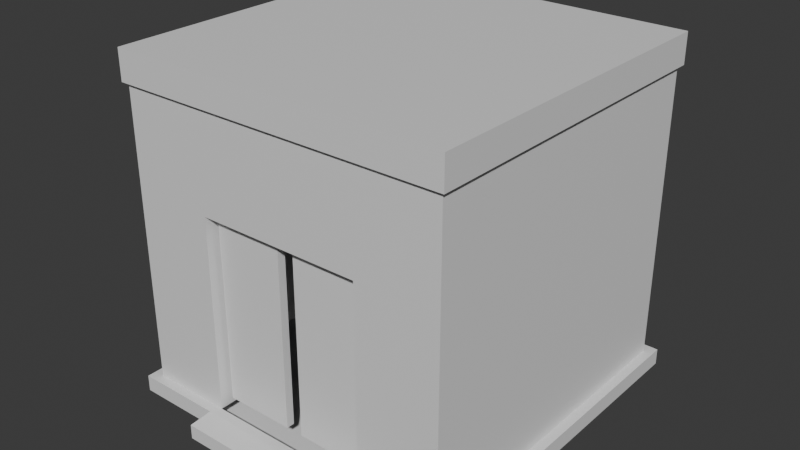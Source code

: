 # Source: Lift.blend  (saved by Blender 4.2.66; exported with 4.5.12 LTS)
import bpy
from mathutils import Matrix  # noqa: F401  (used for matrix-valued properties, if any)

bpy.ops.wm.read_factory_settings(use_empty=True)
scene = bpy.context.scene
scene.name = 'Scene'

# ---- collections
col_collection = bpy.data.collections.new('Collection'); scene.collection.children.link(col_collection)

# ---- materials (node trees are filled in below, after node groups)
mat_material = bpy.data.materials.new('Material')
mat_material.alpha_threshold = 0.0
mat_material.roughness = 0.5
mat_material.line_color = (0.0, 0.0, 0.0, 1.0)

# ---- material node trees
mat_material.use_nodes = True; mat_material.node_tree.nodes.clear()
_N = mat_material.node_tree.nodes; _L = mat_material.node_tree.links
n0 = _N.new('ShaderNodeOutputMaterial'); n0.name = 'Material Output'; n0.location = (300, 300)
n1 = _N.new('ShaderNodeBsdfPrincipled'); n1.name = 'Principled BSDF'; n1.location = (10, 300)
n1.inputs[3].default_value = 1.45
_L.new(n1.outputs[0], n0.inputs[0])
n0.is_active_output = True

# ---- world
world_world = bpy.data.worlds.new('World'); scene.world = world_world
world_world.use_nodes = True; world_world.node_tree.nodes.clear()
_N = world_world.node_tree.nodes; _L = world_world.node_tree.links
n0 = _N.new('ShaderNodeOutputWorld'); n0.name = 'World Output'; n0.location = (300, 300)
n1 = _N.new('ShaderNodeBackground'); n1.name = 'Background'; n1.location = (10, 300)
n1.inputs[0].default_value = (0.05088, 0.05088, 0.05088, 1.0)
_L.new(n1.outputs[0], n0.inputs[0])
n0.is_active_output = True
world_world.color = (0.05088, 0.05088, 0.05088)
world_world.sun_shadow_jitter_overblur = 0.0

# ---- meshes
me_cube_002 = bpy.data.meshes.new('Cube.002')
me_cube_002.from_pydata([(1.0, 1.0, 0.2199), (-1.0, -1.0, 0.2199), (1.0, -1.0, 0.2199), (-1.0, 1.0, 0.2199), (0.0, 1.0, 0.2199), (0.0, -1.0, 0.2199), (0.5, -1.0, 0.2199), (0.5, 1.0, 0.2199), (-0.5, 1.0, 0.2199), (-0.5, -1.0, 0.2199), (1.0, 1.0, -0.9612), (1.0, -1.0, -0.9612), (-1.0, 1.0, -0.9612), (0.0, 1.0, -0.9612), (0.0, -1.0, -0.9612), (-1.0, -1.0, -0.9612), (0.5, 1.0, -0.9612), (0.5, -1.0, -0.9612), (-0.5, -1.0, -0.9612), (-0.5, 1.0, -0.9612), (-1.0, -1.0, 0.8209), (1.0, 1.0, 0.8209), (1.0, -1.0, 0.8209), (-1.0, 1.0, 0.8209), (0.0, 1.0, 0.8209), (0.0, -1.0, 0.8209), (0.5, -1.0, 0.8209), (0.5, 1.0, 0.8209), (-0.5, 1.0, 0.8209), (-0.5, -1.0, 0.8209), (0.8586, 0.8586, 0.2199), (-0.8586, -0.8586, 0.2199), (0.8586, -0.8586, 0.2199), (-0.8586, 0.8586, 0.2199), (0.0, 0.8, 0.2199), (0.5, -0.8, 0.2199), (0.5, 0.8, 0.2199), (-0.5, 0.8, 0.2199), (-0.5, -0.8, 0.2199), (0.8586, 0.8586, -0.9612), (0.8586, -0.8586, -0.9612), (-0.8586, 0.8586, -0.9612), (0.0, 0.8, -0.9612), (-0.8586, -0.8586, -0.9612), (0.5, 0.8, -0.9612), (0.5, -0.8, -0.9612), (-0.5, -0.8, -0.9612), (-0.5, 0.8, -0.9612), (-0.8586, -0.8586, 0.8209), (0.8586, 0.8586, 0.8209), (0.8586, -0.8586, 0.8209), (-0.8586, 0.8586, 0.8209), (0.0, 0.8, 0.8209), (0.0, -0.8, 0.8209), (0.5, -0.8, 0.8209), (0.5, 0.8, 0.8209), (-0.5, 0.8, 0.8209), (-0.5, -0.8, 0.8209), (-0.5296, -1.059, -1.001), (-0.5296, 1.059, -1.001), (0.5296, 1.059, -1.001), (0.5296, -1.059, -1.001), (-0.5296, -1.198, -0.9715), (0.5296, -1.198, -0.9715), (0.0, 1.059, -1.001), (0.0, -1.198, -0.9715), (-1.059, -1.059, -1.001), (0.0, -1.198, -1.001), (-1.059, 1.059, -1.001), (0.5296, -1.198, -1.001), (1.059, -1.059, -1.001), (-0.5296, -1.198, -1.001), (1.059, 1.059, -1.001), (1.0, 1.0, -0.9612), (1.0, -1.0, -0.9612), (-1.0, 1.0, -0.9612), (0.0, 1.0, -0.9612), (0.0, -1.0, -0.9612), (-1.0, -1.0, -0.9612), (0.5, 1.0, -0.9612), (0.5, -1.0, -0.9612), (-0.5, -1.0, -0.9612), (-0.5, 1.0, -0.9612), (-1.0, -1.0, 0.8209), (1.0, 1.0, 0.8209), (1.0, -1.0, 0.8209), (-1.0, 1.0, 0.8209), (0.0, 1.0, 0.8209), (0.0, -1.0, 0.8209), (0.5, -1.0, 0.8209), (0.5, 1.0, 0.8209), (-0.5, 1.0, 0.8209), (-0.5, -1.0, 0.8209), (1.024, 1.024, 1.002), (1.024, -1.024, 1.002), (-1.024, 1.024, 1.002), (-1.024, -1.024, 1.002), (0.0, -1.024, 1.002), (0.0, 1.024, 1.002), (0.5118, 1.024, 1.002), (0.5118, -1.024, 1.002), (-0.5118, -1.024, 1.002), (-0.5118, 1.024, 1.002), (-1.024, -1.024, 0.8188), (1.024, 1.024, 0.8188), (1.024, -1.024, 0.8188), (-1.024, 1.024, 0.8188), (0.0, 1.024, 0.8188), (0.0, -1.024, 0.8188), (0.5118, -1.024, 0.8188), (0.5118, 1.024, 0.8188), (-0.5118, 1.024, 0.8188), (-0.5118, -1.024, 0.8188), (1.059, 1.059, -0.9601), (1.059, -1.059, -0.9601), (-1.059, 1.059, -0.9601), (0.0, 1.059, -0.9601), (0.0, -1.059, -0.9601), (-1.059, -1.059, -0.9601), (0.5296, 1.059, -0.9601), (0.5296, -1.059, -0.9601), (-0.5296, -1.059, -0.9601), (-0.5296, 1.059, -0.9601), (-0.04937, -0.9388, 0.2077), (-0.4721, -0.9388, 0.2077), (-0.04937, -0.9388, -0.9076), (-0.4721, -0.9388, -0.9076), (0.5483, -0.8622, -0.5493), (0.5483, -0.8622, -0.09047), (0.5483, -0.782, -0.5493), (0.5483, -0.782, -0.09047), (0.798, -0.8622, -0.5493), (0.798, -0.8622, -0.09047), (0.798, -0.782, -0.5493), (0.798, -0.782, -0.09047), (0.5312, -0.7765, -0.5808), (0.5312, -0.8677, -0.5808), (0.5312, -0.8677, -0.05901), (0.5312, -0.7765, -0.05901), (0.8151, -0.7765, -0.5808), (0.8151, -0.7765, -0.05901), (0.8151, -0.8677, -0.5808), (0.8151, -0.8677, -0.05901), (0.5312, -0.7681, -0.5808), (0.5483, -0.7736, -0.5493), (0.5483, -0.7736, -0.09047), (0.798, -0.7736, -0.5493), (0.798, -0.7736, -0.09047), (0.8151, -0.7681, -0.5808), (0.8151, -0.7681, -0.05901), (0.5312, -0.7681, -0.05901), (0.7434, -0.773, -0.2047), (0.7434, -0.8068, -0.2047), (0.75, -0.773, -0.2053), (0.75, -0.8068, -0.2053), (0.7563, -0.773, -0.2073), (0.7563, -0.8068, -0.2073), (0.7622, -0.773, -0.2104), (0.7622, -0.8068, -0.2104), (0.7673, -0.773, -0.2146), (0.7673, -0.8068, -0.2146), (0.7715, -0.773, -0.2197), (0.7715, -0.8068, -0.2197), (0.7746, -0.773, -0.2255), (0.7746, -0.8068, -0.2255), (0.7765, -0.773, -0.2319), (0.7765, -0.8068, -0.2319), (0.7772, -0.773, -0.2385), (0.7772, -0.8068, -0.2385), (0.7765, -0.773, -0.2451), (0.7765, -0.8068, -0.2451), (0.7746, -0.773, -0.2514), (0.7746, -0.8068, -0.2514), (0.7715, -0.773, -0.2572), (0.7715, -0.8068, -0.2572), (0.7673, -0.773, -0.2623), (0.7673, -0.8068, -0.2623), (0.7622, -0.773, -0.2665), (0.7622, -0.8068, -0.2665), (0.7563, -0.773, -0.2697), (0.7563, -0.8068, -0.2697), (0.75, -0.773, -0.2716), (0.75, -0.8068, -0.2716), (0.7434, -0.773, -0.2722), (0.7434, -0.8068, -0.2722), (0.7368, -0.773, -0.2716), (0.7368, -0.8068, -0.2716), (0.7305, -0.773, -0.2697), (0.7305, -0.8068, -0.2697), (0.7246, -0.773, -0.2665), (0.7246, -0.8068, -0.2665), (0.7195, -0.773, -0.2623), (0.7195, -0.8068, -0.2623), (0.7153, -0.773, -0.2572), (0.7153, -0.8068, -0.2572), (0.7122, -0.773, -0.2514), (0.7122, -0.8068, -0.2514), (0.7103, -0.773, -0.2451), (0.7103, -0.8068, -0.2451), (0.7096, -0.773, -0.2385), (0.7096, -0.8068, -0.2385), (0.7103, -0.773, -0.2319), (0.7103, -0.8068, -0.2319), (0.7122, -0.773, -0.2255), (0.7122, -0.8068, -0.2255), (0.7153, -0.773, -0.2197), (0.7153, -0.8068, -0.2197), (0.7195, -0.773, -0.2146), (0.7195, -0.8068, -0.2146), (0.7246, -0.773, -0.2104), (0.7246, -0.8068, -0.2104), (0.7305, -0.773, -0.2073), (0.7305, -0.8068, -0.2073), (0.7368, -0.773, -0.2053), (0.7368, -0.8068, -0.2053), (0.7434, -0.773, -0.305), (0.7434, -0.8068, -0.305), (0.75, -0.773, -0.3056), (0.75, -0.8068, -0.3056), (0.7563, -0.773, -0.3076), (0.7563, -0.8068, -0.3076), (0.7622, -0.773, -0.3107), (0.7622, -0.8068, -0.3107), (0.7673, -0.773, -0.3149), (0.7673, -0.8068, -0.3149), (0.7715, -0.773, -0.32), (0.7715, -0.8068, -0.32), (0.7746, -0.773, -0.3258), (0.7746, -0.8068, -0.3258), (0.7765, -0.773, -0.3322), (0.7765, -0.8068, -0.3322), (0.7772, -0.773, -0.3388), (0.7772, -0.8068, -0.3388), (0.7765, -0.773, -0.3453), (0.7765, -0.8068, -0.3453), (0.7746, -0.773, -0.3517), (0.7746, -0.8068, -0.3517), (0.7715, -0.773, -0.3575), (0.7715, -0.8068, -0.3575), (0.7673, -0.773, -0.3626), (0.7673, -0.8068, -0.3626), (0.7622, -0.773, -0.3668), (0.7622, -0.8068, -0.3668), (0.7563, -0.773, -0.37), (0.7563, -0.8068, -0.37), (0.75, -0.773, -0.3719), (0.75, -0.8068, -0.3719), (0.7434, -0.773, -0.3725), (0.7434, -0.8068, -0.3725), (0.7368, -0.773, -0.3719), (0.7368, -0.8068, -0.3719), (0.7305, -0.773, -0.37), (0.7305, -0.8068, -0.37), (0.7246, -0.773, -0.3668), (0.7246, -0.8068, -0.3668), (0.7195, -0.773, -0.3626), (0.7195, -0.8068, -0.3626), (0.7153, -0.773, -0.3575), (0.7153, -0.8068, -0.3575), (0.7122, -0.773, -0.3517), (0.7122, -0.8068, -0.3517), (0.7103, -0.773, -0.3453), (0.7103, -0.8068, -0.3453), (0.7096, -0.773, -0.3388), (0.7096, -0.8068, -0.3388), (0.7103, -0.773, -0.3322), (0.7103, -0.8068, -0.3322), (0.7122, -0.773, -0.3258), (0.7122, -0.8068, -0.3258), (0.7153, -0.773, -0.32), (0.7153, -0.8068, -0.32), (0.7195, -0.773, -0.3149), (0.7195, -0.8068, -0.3149), (0.7246, -0.773, -0.3107), (0.7246, -0.8068, -0.3107), (0.7305, -0.773, -0.3076), (0.7305, -0.8068, -0.3076), (0.7368, -0.773, -0.3056), (0.7368, -0.8068, -0.3056), (0.7434, -0.773, -0.4024), (0.7434, -0.8068, -0.4024), (0.75, -0.773, -0.4031), (0.75, -0.8068, -0.4031), (0.7563, -0.773, -0.405), (0.7563, -0.8068, -0.405), (0.7622, -0.773, -0.4081), (0.7622, -0.8068, -0.4081), (0.7673, -0.773, -0.4123), (0.7673, -0.8068, -0.4123), (0.7715, -0.773, -0.4174), (0.7715, -0.8068, -0.4174), (0.7746, -0.773, -0.4233), (0.7746, -0.8068, -0.4233), (0.7765, -0.773, -0.4296), (0.7765, -0.8068, -0.4296), (0.7772, -0.773, -0.4362), (0.7772, -0.8068, -0.4362), (0.7765, -0.773, -0.4428), (0.7765, -0.8068, -0.4428), (0.7746, -0.773, -0.4491), (0.7746, -0.8068, -0.4491), (0.7715, -0.773, -0.4549), (0.7715, -0.8068, -0.4549), (0.7673, -0.773, -0.46), (0.7673, -0.8068, -0.46), (0.7622, -0.773, -0.4642), (0.7622, -0.8068, -0.4642), (0.7563, -0.773, -0.4674), (0.7563, -0.8068, -0.4674), (0.75, -0.773, -0.4693), (0.75, -0.8068, -0.4693), (0.7434, -0.773, -0.4699), (0.7434, -0.8068, -0.4699), (0.7368, -0.773, -0.4693), (0.7368, -0.8068, -0.4693), (0.7305, -0.773, -0.4674), (0.7305, -0.8068, -0.4674), (0.7246, -0.773, -0.4642), (0.7246, -0.8068, -0.4642), (0.7195, -0.773, -0.46), (0.7195, -0.8068, -0.46), (0.7153, -0.773, -0.4549), (0.7153, -0.8068, -0.4549), (0.7122, -0.773, -0.4491), (0.7122, -0.8068, -0.4491), (0.7103, -0.773, -0.4428), (0.7103, -0.8068, -0.4428), (0.7096, -0.773, -0.4362), (0.7096, -0.8068, -0.4362), (0.7103, -0.773, -0.4296), (0.7103, -0.8068, -0.4296), (0.7122, -0.773, -0.4233), (0.7122, -0.8068, -0.4233), (0.7153, -0.773, -0.4174), (0.7153, -0.8068, -0.4174), (0.7195, -0.773, -0.4123), (0.7195, -0.8068, -0.4123), (0.7246, -0.773, -0.4081), (0.7246, -0.8068, -0.4081), (0.7305, -0.773, -0.405), (0.7305, -0.8068, -0.405), (0.7368, -0.773, -0.4031), (0.7368, -0.8068, -0.4031), (0.5655, -0.7943, -0.2631), (0.5655, -0.7943, -0.2173), (0.5655, -0.7697, -0.2631), (0.5655, -0.7697, -0.2173), (0.6963, -0.7943, -0.2631), (0.6963, -0.7943, -0.2173), (0.6963, -0.7697, -0.2631), (0.6963, -0.7697, -0.2173), (0.5655, -0.7943, -0.3627), (0.5655, -0.7943, -0.3169), (0.5655, -0.7697, -0.3627), (0.5655, -0.7697, -0.3169), (0.6963, -0.7943, -0.3627), (0.6963, -0.7943, -0.3169), (0.6963, -0.7697, -0.3627), (0.6963, -0.7697, -0.3169), (0.5655, -0.7943, -0.4614), (0.5655, -0.7943, -0.4157), (0.5655, -0.7697, -0.4614), (0.5655, -0.7697, -0.4157), (0.6963, -0.7943, -0.4614), (0.6963, -0.7943, -0.4157), (0.6963, -0.7697, -0.4614), (0.6963, -0.7697, -0.4157), (0.5661, -0.7943, -0.1812), (0.5661, -0.7943, -0.111), (0.5661, -0.7697, -0.1812), (0.5661, -0.7697, -0.111), (0.7731, -0.7943, -0.1812), (0.7731, -0.7943, -0.111), (0.7731, -0.7697, -0.1812), (0.7731, -0.7697, -0.111), (0.05359, -0.9388, 0.2077), (0.4721, -0.9388, 0.2077), (0.05359, -0.9388, -0.9076), (0.4721, -0.9388, -0.9076), (-0.04937, -0.8902, 0.2077), (-0.4721, -0.8902, 0.2077), (-0.04937, -0.8902, -0.9076), (-0.4721, -0.8902, -0.9076), (0.05359, -0.8902, 0.2077), (0.4721, -0.8902, 0.2077), (0.05359, -0.8902, -0.9076), (0.4721, -0.8902, -0.9076), (0.0, -1.198, -1.059), (0.0, -1.059, -1.059), (0.5296, -1.198, -1.059), (0.5296, -1.059, -1.059), (-0.5296, -1.059, -1.059), (-0.5296, -1.198, -1.059), (0.0, 1.059, -1.059), (0.5296, 1.059, -1.059), (1.059, -1.059, -1.059), (1.059, 1.059, -1.059), (-0.5296, 1.059, -1.059), (-1.059, 1.059, -1.059), (-1.059, -1.059, -1.059), (0.0, -0.8, 0.2199)], [(14, 18), (17, 14)], [(19, 8, 4, 13), (16, 7, 0, 10), (10, 0, 2, 11), (15, 1, 3, 12), (18, 9, 1, 15), (13, 4, 7, 16), (11, 2, 6, 17), (12, 3, 8, 19), (5, 25, 29, 9), (3, 23, 28, 8), (4, 24, 27, 7), (2, 22, 26, 6), (6, 26, 25, 5), (8, 28, 24, 4), (7, 27, 21, 0), (0, 21, 22, 2), (1, 20, 23, 3), (9, 29, 20, 1), (47, 42, 34, 37), (44, 39, 30, 36), (39, 40, 32, 30), (43, 41, 33, 31), (46, 43, 31, 38), (42, 44, 36, 34), (40, 45, 35, 32), (41, 47, 37, 33), (33, 37, 56, 51), (34, 36, 55, 52), (32, 35, 54, 50), (37, 34, 52, 56), (36, 30, 49, 55), (30, 32, 50, 49), (31, 33, 51, 48), (38, 31, 48, 57), (38, 400, 5, 9), (17, 6, 35, 45), (9, 18, 46, 38), (12, 19, 47, 41), (11, 17, 45, 40), (13, 16, 44, 42), (18, 15, 43, 46), (15, 12, 41, 43), (10, 11, 40, 39), (16, 10, 39, 44), (19, 13, 42, 47), (29, 25, 53, 57), (28, 23, 51, 56), (27, 24, 52, 55), (26, 22, 50, 54), (25, 26, 54, 53), (24, 28, 56, 52), (21, 27, 55, 49), (22, 21, 49, 50), (23, 20, 48, 51), (20, 29, 57, 48), (68, 59, 397, 398), (71, 58, 391, 392), (72, 70, 395, 396), (117, 121, 62, 65), (59, 64, 393, 397), (89, 85, 105, 109), (84, 90, 110, 104), (61, 120, 63, 69), (83, 92, 112, 103), (90, 87, 107, 110), (87, 91, 111, 107), (86, 83, 103, 106), (91, 86, 106, 111), (69, 63, 65, 67), (67, 65, 62, 71), (88, 89, 109, 108), (85, 84, 104, 105), (92, 88, 108, 112), (73, 74, 114, 113), (80, 77, 117, 120), (74, 80, 120, 114), (78, 75, 115, 118), (82, 76, 116, 122), (77, 81, 121, 117), (81, 78, 118, 121), (79, 73, 113, 119), (75, 82, 122, 115), (76, 79, 119, 116), (102, 95, 96, 101), (112, 101, 96, 103), (103, 96, 95, 106), (104, 93, 94, 105), (110, 99, 93, 104), (111, 102, 98, 107), (109, 100, 97, 108), (99, 98, 97, 100), (93, 99, 100, 94), (105, 94, 100, 109), (107, 98, 99, 110), (106, 95, 102, 111), (108, 97, 101, 112), (98, 102, 101, 97), (68, 115, 122, 59), (121, 58, 71, 62), (70, 114, 120, 61), (64, 116, 119, 60), (58, 121, 118, 66), (66, 118, 115, 68), (72, 113, 114, 70), (60, 119, 113, 72), (59, 122, 116, 64), (120, 117, 65, 63), (66, 68, 398, 399), (60, 72, 396, 394), (125, 123, 124, 126), (132, 131, 141, 142), (129, 130, 134, 133), (128, 132, 142, 137), (131, 132, 128, 127), (129, 133, 146, 144), (135, 138, 150, 143), (136, 137, 138, 135), (139, 140, 142, 141), (135, 139, 141, 136), (140, 138, 137, 142), (133, 134, 147, 146), (138, 140, 149, 150), (127, 128, 137, 136), (131, 127, 136, 141), (144, 146, 148, 143), (146, 147, 149, 148), (147, 145, 150, 149), (145, 144, 143, 150), (140, 139, 148, 149), (139, 135, 143, 148), (134, 130, 145, 147), (130, 129, 144, 145), (151, 152, 154, 153), (153, 154, 156, 155), (155, 156, 158, 157), (157, 158, 160, 159), (159, 160, 162, 161), (161, 162, 164, 163), (163, 164, 166, 165), (165, 166, 168, 167), (167, 168, 170, 169), (169, 170, 172, 171), (171, 172, 174, 173), (173, 174, 176, 175), (175, 176, 178, 177), (177, 178, 180, 179), (179, 180, 182, 181), (181, 182, 184, 183), (183, 184, 186, 185), (185, 186, 188, 187), (187, 188, 190, 189), (189, 190, 192, 191), (191, 192, 194, 193), (193, 194, 196, 195), (195, 196, 198, 197), (197, 198, 200, 199), (199, 200, 202, 201), (201, 202, 204, 203), (203, 204, 206, 205), (205, 206, 208, 207), (207, 208, 210, 209), (209, 210, 212, 211), (154, 152, 214, 212, 210, 208, 206, 204, 202, 200, 198, 196, 194, 192, 190, 188, 186, 184, 182, 180, 178, 176, 174, 172, 170, 168, 166, 164, 162, 160, 158, 156), (211, 212, 214, 213), (213, 214, 152, 151), (151, 153, 155, 157, 159, 161, 163, 165, 167, 169, 171, 173, 175, 177, 179, 181, 183, 185, 187, 189, 191, 193, 195, 197, 199, 201, 203, 205, 207, 209, 211, 213), (215, 216, 218, 217), (217, 218, 220, 219), (219, 220, 222, 221), (221, 222, 224, 223), (223, 224, 226, 225), (225, 226, 228, 227), (227, 228, 230, 229), (229, 230, 232, 231), (231, 232, 234, 233), (233, 234, 236, 235), (235, 236, 238, 237), (237, 238, 240, 239), (239, 240, 242, 241), (241, 242, 244, 243), (243, 244, 246, 245), (245, 246, 248, 247), (247, 248, 250, 249), (249, 250, 252, 251), (251, 252, 254, 253), (253, 254, 256, 255), (255, 256, 258, 257), (257, 258, 260, 259), (259, 260, 262, 261), (261, 262, 264, 263), (263, 264, 266, 265), (265, 266, 268, 267), (267, 268, 270, 269), (269, 270, 272, 271), (271, 272, 274, 273), (273, 274, 276, 275), (218, 216, 278, 276, 274, 272, 270, 268, 266, 264, 262, 260, 258, 256, 254, 252, 250, 248, 246, 244, 242, 240, 238, 236, 234, 232, 230, 228, 226, 224, 222, 220), (275, 276, 278, 277), (277, 278, 216, 215), (215, 217, 219, 221, 223, 225, 227, 229, 231, 233, 235, 237, 239, 241, 243, 245, 247, 249, 251, 253, 255, 257, 259, 261, 263, 265, 267, 269, 271, 273, 275, 277), (279, 280, 282, 281), (281, 282, 284, 283), (283, 284, 286, 285), (285, 286, 288, 287), (287, 288, 290, 289), (289, 290, 292, 291), (291, 292, 294, 293), (293, 294, 296, 295), (295, 296, 298, 297), (297, 298, 300, 299), (299, 300, 302, 301), (301, 302, 304, 303), (303, 304, 306, 305), (305, 306, 308, 307), (307, 308, 310, 309), (309, 310, 312, 311), (311, 312, 314, 313), (313, 314, 316, 315), (315, 316, 318, 317), (317, 318, 320, 319), (319, 320, 322, 321), (321, 322, 324, 323), (323, 324, 326, 325), (325, 326, 328, 327), (327, 328, 330, 329), (329, 330, 332, 331), (331, 332, 334, 333), (333, 334, 336, 335), (335, 336, 338, 337), (337, 338, 340, 339), (282, 280, 342, 340, 338, 336, 334, 332, 330, 328, 326, 324, 322, 320, 318, 316, 314, 312, 310, 308, 306, 304, 302, 300, 298, 296, 294, 292, 290, 288, 286, 284), (339, 340, 342, 341), (341, 342, 280, 279), (279, 281, 283, 285, 287, 289, 291, 293, 295, 297, 299, 301, 303, 305, 307, 309, 311, 313, 315, 317, 319, 321, 323, 325, 327, 329, 331, 333, 335, 337, 339, 341), (343, 344, 346, 345), (345, 346, 350, 349), (349, 350, 348, 347), (347, 348, 344, 343), (345, 349, 347, 343), (350, 346, 344, 348), (351, 352, 354, 353), (353, 354, 358, 357), (357, 358, 356, 355), (355, 356, 352, 351), (353, 357, 355, 351), (358, 354, 352, 356), (359, 360, 362, 361), (361, 362, 366, 365), (365, 366, 364, 363), (363, 364, 360, 359), (361, 365, 363, 359), (366, 362, 360, 364), (367, 368, 370, 369), (369, 370, 374, 373), (373, 374, 372, 371), (371, 372, 368, 367), (369, 373, 371, 367), (374, 370, 368, 372), (378, 376, 375, 377), (381, 382, 380, 379), (386, 385, 383, 384), (126, 382, 381, 125), (378, 386, 384, 376), (125, 381, 379, 123), (376, 384, 383, 375), (377, 385, 386, 378), (124, 380, 382, 126), (375, 383, 385, 377), (123, 379, 380, 124), (398, 399, 391, 397), (393, 388, 390, 394), (397, 391, 388, 393), (394, 390, 395, 396), (388, 390, 389, 387), (391, 388, 387, 392), (58, 66, 399, 391), (61, 69, 389, 390), (70, 61, 390, 395), (64, 60, 394, 393), (69, 67, 387, 389), (67, 71, 392, 387), (35, 400, 53, 54), (53, 400, 38, 57), (5, 400, 35, 6)])
_uv = me_cube_002.uv_layers.new(name='UVMap')
_uv.uv.foreach_set('vector', [0.8705, 0.7327, 0.2936, 0.7327, 0.2936, 0.4885, 0.8705, 0.4885, 0.8705, 0.2442, 0.2936, 0.2442, 0.2936, 1.628e-08, 0.8705, 4.93e-08, 0.0, 0.0, 0.577, 6.213e-08, 0.577, 0.977, 4.27e-08, 0.977, 0.0, 0.0, 0.577, 2.522e-08, 0.577, 0.977, 7.376e-08, 0.977, 3.203e-08, 0.7327, 0.577, 0.7327, 0.577, 0.977, 4.27e-08, 0.977, 0.8705, 0.4885, 0.2936, 0.4885, 0.2936, 0.2442, 0.8705, 0.2442, 0.0, 0.0, 0.577, -2.522e-08, 0.577, 0.2442, 1.068e-08, 0.2442, 0.8705, 0.977, 0.2936, 0.977, 0.2936, 0.7327, 0.8705, 0.7327, 0.577, 0.4885, 0.8705, 0.4885, 0.8705, 0.7327, 0.577, 0.7327, 0.2936, 0.977, 7.182e-08, 0.977, 6.114e-08, 0.7327, 0.2936, 0.7327, 0.2936, 0.4885, 5.047e-08, 0.4885, 3.979e-08, 0.2442, 0.2936, 0.2442, 0.577, -2.522e-08, 0.8705, -3.805e-08, 0.8705, 0.2442, 0.577, 0.2442, 0.577, 0.2442, 0.8705, 0.2442, 0.8705, 0.4885, 0.577, 0.4885, 0.2936, 0.7327, 6.114e-08, 0.7327, 5.047e-08, 0.4885, 0.2936, 0.4885, 0.2936, 0.2442, 3.979e-08, 0.2442, 2.912e-08, 2.912e-08, 0.2936, 1.628e-08, 0.577, 6.213e-08, 0.8705, 2.018e-08, 0.8705, 0.977, 0.577, 0.977, 0.577, 2.522e-08, 0.8705, -2.018e-08, 0.8705, 0.977, 0.577, 0.977, 0.577, 0.7327, 0.8705, 0.7327, 0.8705, 0.977, 0.577, 0.977, 0.7263, 0.7263, 0.7263, 0.6677, 0.4858, 0.6677, 0.4858, 0.7263, 0.7263, 0.3646, 0.6677, 0.3646, 0.6677, 0.6051, 0.7263, 0.6051, 0.4838, 0.2434, 0.2434, 0.2434, 0.2434, 0.4838, 0.4838, 0.4838, 0.2414, 0.001001, 0.001001, 0.001001, 0.001001, 0.2414, 0.2414, 0.2414, 0.4838, 0.7869, 0.4838, 0.7283, 0.2434, 0.7283, 0.2434, 0.7869, 0.7869, 0.2434, 0.7283, 0.2434, 0.7283, 0.4838, 0.7869, 0.4838, 0.7263, 0.7869, 0.7263, 0.7283, 0.4858, 0.7283, 0.4858, 0.7869, 0.7869, 0.4858, 0.7283, 0.4858, 0.7283, 0.7263, 0.7869, 0.7263, 0.7263, 0.9384, 0.7263, 0.8798, 0.6071, 0.8798, 0.6071, 0.9384, 0.9384, 0.7283, 0.8798, 0.7283, 0.8798, 0.8475, 0.9384, 0.8475, 0.6051, 0.9384, 0.6051, 0.8798, 0.4858, 0.8798, 0.4858, 0.9384, 0.9384, 0.3646, 0.8798, 0.3646, 0.8798, 0.4838, 0.9384, 0.4838, 0.1202, 0.9384, 0.1202, 0.8798, 0.001001, 0.8798, 0.001001, 0.9384, 0.6051, 0.2414, 0.6051, 0.001001, 0.4858, 0.001001, 0.4858, 0.2414, 0.2434, 0.6051, 0.4838, 0.6051, 0.4838, 0.4858, 0.2434, 0.4858, 0.9081, 0.001001, 0.8495, 0.001001, 0.8495, 0.1202, 0.9081, 0.1202, 0.1808, 0.6657, 0.1808, 0.6071, 0.1525, 0.6071, 0.1525, 0.6657, 0.001001, 0.8778, 0.2414, 0.8778, 0.2414, 0.8495, 0.001001, 0.8495, 0.8778, 0.3626, 0.8778, 0.1222, 0.8495, 0.1222, 0.8495, 0.3626, 0.1505, 0.6657, 0.1505, 0.6071, 0.1222, 0.6071, 0.1222, 0.6657, 0.2414, 0.6657, 0.2414, 0.6071, 0.2131, 0.6071, 0.2131, 0.6657, 0.2111, 0.6657, 0.2111, 0.6071, 0.1828, 0.6071, 0.1828, 0.6657, 0.1808, 0.7263, 0.1808, 0.6677, 0.1525, 0.6677, 0.1525, 0.7263, 0.2434, 0.8778, 0.4838, 0.8778, 0.4838, 0.8495, 0.2434, 0.8495, 0.8778, 0.6051, 0.8778, 0.3646, 0.8495, 0.3646, 0.8495, 0.6051, 0.1505, 0.7263, 0.1505, 0.6677, 0.1222, 0.6677, 0.1222, 0.7263, 0.2414, 0.7263, 0.2414, 0.6677, 0.2131, 0.6677, 0.2131, 0.7263, 0.2111, 0.7263, 0.2111, 0.6677, 0.1828, 0.6677, 0.1828, 0.7263, 0.05961, 0.6657, 0.05961, 0.6071, 0.0313, 0.6071, 0.0313, 0.6657, 0.0293, 0.6657, 0.0293, 0.6071, 0.001001, 0.6071, 0.001001, 0.6657, 0.1202, 0.6657, 0.1202, 0.6071, 0.09191, 0.6071, 0.09191, 0.6657, 0.08991, 0.6657, 0.08991, 0.6071, 0.06161, 0.6071, 0.06161, 0.6657, 0.05961, 0.7263, 0.05961, 0.6677, 0.0313, 0.6677, 0.0313, 0.7263, 0.0293, 0.7263, 0.0293, 0.6677, 0.001001, 0.6677, 0.001001, 0.7263, 0.4858, 0.8778, 0.7263, 0.8778, 0.7263, 0.8495, 0.4858, 0.8495, 0.8778, 0.8475, 0.8778, 0.6071, 0.8495, 0.6071, 0.8495, 0.8475, 0.1202, 0.7263, 0.1202, 0.6677, 0.09191, 0.6677, 0.09191, 0.7263, 0.5465, 0.9535, 0.6051, 0.9535, 0.6051, 0.948, 0.5465, 0.948, 0.5445, 0.5748, 0.5445, 0.5616, 0.5389, 0.5616, 0.5389, 0.5748, 0.001001, 0.9763, 0.2414, 0.9763, 0.2414, 0.9707, 0.001001, 0.9707, 0.2136, 0.5, 0.2136, 1.0, 0.08238, 1.0, 0.08238, 0.5, 0.5465, 0.946, 0.6051, 0.946, 0.6051, 0.9404, 0.5465, 0.9404, 0.5465, 0.9687, 0.6051, 0.9687, 0.6051, 0.9631, 0.5465, 0.9631, 0.5465, 0.9611, 0.6051, 0.9611, 0.6051, 0.9555, 0.5465, 0.9555, 0.5369, 0.5616, 0.5313, 0.5616, 0.5313, 0.5748, 0.5369, 0.5748, 0.5899, 0.6051, 0.5899, 0.5465, 0.5843, 0.5465, 0.5843, 0.6051, 0.5823, 0.6051, 0.5823, 0.5465, 0.5768, 0.5465, 0.5768, 0.6051, 0.6051, 0.6051, 0.6051, 0.5465, 0.5995, 0.5465, 0.5995, 0.6051, 0.9914, 0.7263, 0.9914, 0.4858, 0.9858, 0.4858, 0.9858, 0.7263, 0.5975, 0.6051, 0.5975, 0.5465, 0.5919, 0.5465, 0.5919, 0.6051, 0.05437, -2.377e-09, 0.08238, -3.601e-09, 0.08238, 0.5, 0.05437, 0.5, 0.05437, 0.5, 0.08238, 0.5, 0.08238, 1.0, 0.05437, 1.0, 0.5748, 0.6051, 0.5748, 0.5465, 0.5692, 0.5465, 0.5692, 0.6051, 0.001001, 0.9687, 0.2414, 0.9687, 0.2414, 0.9631, 0.001001, 0.9631, 0.5672, 0.6051, 0.5672, 0.5465, 0.5616, 0.5465, 0.5616, 0.6051, 0.9838, 0.7263, 0.9838, 0.4858, 0.9707, 0.4858, 0.9707, 0.7263, 0.2694, 0.0279, 0.2694, 0.5, 0.2136, 0.5, 0.2136, -9.335e-09, 0.499, 0.999, 0.499, 0.9404, 0.4858, 0.9404, 0.4858, 0.999, 0.001001, 0.9535, 0.2414, 0.9535, 0.2414, 0.9404, 0.001001, 0.9404, 0.7642, 0.7869, 0.7642, 0.7283, 0.7586, 0.7283, 0.7586, 0.7869, 0.2694, 0.5, 0.2694, 0.9721, 0.2136, 1.0, 0.2136, 0.5, 0.5445, 0.999, 0.5445, 0.9404, 0.5313, 0.9404, 0.5313, 0.999, 0.5293, 0.999, 0.5293, 0.9404, 0.5162, 0.9404, 0.5162, 0.999, 0.9687, 0.4838, 0.9687, 0.4252, 0.9555, 0.4252, 0.9555, 0.4838, 0.7793, 0.7869, 0.7793, 0.7283, 0.7737, 0.7283, 0.7737, 0.7869, 0.25, 1.0, 8.235e-08, 1.0, 0.0, 8.235e-08, 0.25, 8.235e-08, 0.8705, 0.75, 0.9601, 0.75, 0.9601, 1.0, 0.8705, 1.0, 0.9601, 1.0, 0.8705, 1.0, 0.8705, -3.805e-08, 0.9601, -4.197e-08, 0.8705, -3.805e-08, 0.9601, -4.197e-08, 0.9601, 1.0, 0.8705, 1.0, 0.9601, 0.25, 0.8705, 0.25, 0.8705, -8.936e-09, 0.9601, 1.626e-08, 0.9601, 0.75, 0.8705, 0.75, 0.8705, 0.5, 0.9601, 0.5, 0.8705, 0.25, 0.9601, 0.25, 0.9601, 0.5, 0.8705, 0.5, 0.75, 1.0, 0.5, 1.0, 0.5, 8.235e-08, 0.75, 5.147e-08, 1.0, 1.0, 0.75, 1.0, 0.75, 5.147e-08, 1.0, 3.539e-08, 0.8705, -3.805e-08, 0.9601, -4.197e-08, 0.9601, 0.25, 0.8705, 0.25, 0.9601, 0.5, 0.8705, 0.5, 0.8705, 0.25, 0.9601, 0.25, 0.9601, 1.0, 0.8705, 1.0, 0.8705, 0.75, 0.9601, 0.75, 0.8705, 0.5, 0.9601, 0.5, 0.9601, 0.75, 0.8705, 0.75, 0.5, 1.0, 0.25, 1.0, 0.25, 8.235e-08, 0.5, 8.235e-08, 0.7414, 0.7283, 0.7358, 0.7283, 0.7358, 0.7869, 0.7414, 0.7869, 0.499, 0.5465, 0.4934, 0.5465, 0.4934, 0.5596, 0.499, 0.5596, 0.7338, 0.7283, 0.7283, 0.7283, 0.7283, 0.7869, 0.7338, 0.7869, 0.7566, 0.7283, 0.751, 0.7283, 0.751, 0.7869, 0.7566, 0.7869, 0.749, 0.7283, 0.7434, 0.7283, 0.7434, 0.7869, 0.749, 0.7869, 0.9838, 0.7283, 0.9783, 0.7283, 0.9783, 0.9687, 0.9838, 0.9687, 0.2414, 0.9611, 0.2414, 0.9555, 0.001001, 0.9555, 0.001001, 0.9611, 0.8323, 0.7283, 0.8268, 0.7283, 0.8268, 0.7869, 0.8323, 0.7869, 0.8248, 0.7283, 0.8192, 0.7283, 0.8192, 0.7869, 0.8248, 0.7869, 0.2136, -9.335e-09, 0.2136, 0.5, 0.08238, 0.5, 0.08238, -3.601e-09, 0.9763, 0.9687, 0.9763, 0.7283, 0.9707, 0.7283, 0.9707, 0.9687, 0.8475, 0.7869, 0.8475, 0.7283, 0.8419, 0.7283, 0.8419, 0.7869, 0.3791, 0.0, 0.3791, 1.0, 1.069e-07, 1.0, 0.0, 5.344e-08, 0.8399, 0.7869, 0.8399, 0.7283, 0.8343, 0.7283, 0.8343, 0.7869, 0.696, 0.1202, 0.696, 0.06161, 0.6677, 0.06161, 0.6677, 0.1202, 0.5293, 0.5445, 0.5293, 0.5162, 0.5237, 0.5162, 0.5237, 0.5445, 0.999, 0.4232, 0.999, 0.3646, 0.9707, 0.3646, 0.9707, 0.4232, 0.5217, 0.5445, 0.5217, 0.5162, 0.5162, 0.5162, 0.5162, 0.5445, 0.802, 0.7869, 0.802, 0.7283, 0.7965, 0.7283, 0.7965, 0.7869, 0.999, 0.4838, 0.999, 0.4252, 0.9858, 0.4252, 0.9858, 0.4838, 0.9838, 0.4838, 0.9838, 0.4252, 0.9707, 0.4252, 0.9707, 0.4838, 0.5142, 0.5142, 0.5142, 0.4858, 0.501, 0.4858, 0.501, 0.5142, 0.499, 0.5142, 0.499, 0.4858, 0.4858, 0.4858, 0.4858, 0.5142, 0.7945, 0.7869, 0.7945, 0.7283, 0.7889, 0.7283, 0.7889, 0.7869, 0.5445, 0.5445, 0.5445, 0.5162, 0.5389, 0.5162, 0.5389, 0.5445, 0.8172, 0.7869, 0.8172, 0.7283, 0.8116, 0.7283, 0.8116, 0.7869, 0.5369, 0.5445, 0.5369, 0.5162, 0.5313, 0.5162, 0.5313, 0.5445, 0.499, 0.5445, 0.499, 0.5162, 0.4934, 0.5162, 0.4934, 0.5445, 0.8096, 0.7869, 0.8096, 0.7283, 0.804, 0.7283, 0.804, 0.7869, 0.4914, 0.5445, 0.4914, 0.5162, 0.4858, 0.5162, 0.4858, 0.5445, 0.7717, 0.8475, 0.7717, 0.7889, 0.7662, 0.7889, 0.7662, 0.8475, 0.7642, 0.8475, 0.7642, 0.7889, 0.7586, 0.7889, 0.7586, 0.8475, 0.5142, 0.5445, 0.5142, 0.5162, 0.5086, 0.5162, 0.5086, 0.5445, 0.5066, 0.5445, 0.5066, 0.5162, 0.501, 0.5162, 0.501, 0.5445, 0.7869, 0.8475, 0.7869, 0.7889, 0.7813, 0.7889, 0.7813, 0.8475, 0.6657, 0.9555, 0.6601, 0.9555, 0.6601, 0.9611, 0.6657, 0.9611, 0.6581, 0.9555, 0.6525, 0.9555, 0.6525, 0.9611, 0.6581, 0.9611, 0.5899, 0.5237, 0.5843, 0.5237, 0.5843, 0.5293, 0.5899, 0.5293, 0.5823, 0.5237, 0.5768, 0.5237, 0.5768, 0.5293, 0.5823, 0.5293, 0.5899, 0.5162, 0.5843, 0.5162, 0.5843, 0.5217, 0.5899, 0.5217, 0.5823, 0.5162, 0.5768, 0.5162, 0.5768, 0.5217, 0.5823, 0.5217, 0.6051, 0.5237, 0.5995, 0.5237, 0.5995, 0.5293, 0.6051, 0.5293, 0.5975, 0.5237, 0.5919, 0.5237, 0.5919, 0.5293, 0.5975, 0.5293, 0.6051, 0.5162, 0.5995, 0.5162, 0.5995, 0.5217, 0.6051, 0.5217, 0.5975, 0.5162, 0.5919, 0.5162, 0.5919, 0.5217, 0.5975, 0.5217, 0.5899, 0.5389, 0.5843, 0.5389, 0.5843, 0.5445, 0.5899, 0.5445, 0.5823, 0.5389, 0.5768, 0.5389, 0.5768, 0.5445, 0.5823, 0.5445, 0.5899, 0.5313, 0.5843, 0.5313, 0.5843, 0.5369, 0.5899, 0.5369, 0.5823, 0.5313, 0.5768, 0.5313, 0.5768, 0.5369, 0.5823, 0.5369, 0.6051, 0.5389, 0.5995, 0.5389, 0.5995, 0.5445, 0.6051, 0.5445, 0.5975, 0.5389, 0.5919, 0.5389, 0.5919, 0.5445, 0.5975, 0.5445, 0.6051, 0.5313, 0.5995, 0.5313, 0.5995, 0.5369, 0.6051, 0.5369, 0.5975, 0.5313, 0.5919, 0.5313, 0.5919, 0.5369, 0.5975, 0.5369, 0.5596, 0.5237, 0.554, 0.5237, 0.554, 0.5293, 0.5596, 0.5293, 0.552, 0.5237, 0.5465, 0.5237, 0.5465, 0.5293, 0.552, 0.5293, 0.5596, 0.5162, 0.554, 0.5162, 0.554, 0.5217, 0.5596, 0.5217, 0.552, 0.5162, 0.5465, 0.5162, 0.5465, 0.5217, 0.552, 0.5217, 0.5748, 0.5237, 0.5692, 0.5237, 0.5692, 0.5293, 0.5748, 0.5293, 0.5672, 0.5237, 0.5616, 0.5237, 0.5616, 0.5293, 0.5672, 0.5293, 0.5748, 0.5162, 0.5692, 0.5162, 0.5692, 0.5217, 0.5748, 0.5217, 0.5672, 0.5162, 0.5616, 0.5162, 0.5616, 0.5217, 0.5672, 0.5217, 0.5596, 0.5389, 0.554, 0.5389, 0.554, 0.5445, 0.5596, 0.5445, 0.552, 0.5389, 0.5465, 0.5389, 0.5465, 0.5445, 0.552, 0.5445, 0.5596, 0.5313, 0.554, 0.5313, 0.554, 0.5369, 0.5596, 0.5369, 0.552, 0.5313, 0.5465, 0.5313, 0.5465, 0.5369, 0.552, 0.5369, 0.5744, 0.543, 0.5741, 0.5434, 0.5737, 0.5438, 0.5733, 0.5441, 0.5728, 0.5443, 0.5722, 0.5445, 0.5717, 0.5445, 0.5712, 0.5443, 0.5706, 0.5441, 0.5702, 0.5438, 0.5698, 0.5434, 0.5695, 0.543, 0.5693, 0.5425, 0.5692, 0.5419, 0.5692, 0.5414, 0.5693, 0.5409, 0.5695, 0.5403, 0.5698, 0.5399, 0.5702, 0.5395, 0.5706, 0.5392, 0.5712, 0.539, 0.5717, 0.5389, 0.5722, 0.5389, 0.5728, 0.539, 0.5733, 0.5392, 0.5737, 0.5395, 0.5741, 0.5399, 0.5744, 0.5403, 0.5746, 0.5409, 0.5748, 0.5414, 0.5748, 0.5419, 0.5746, 0.5425, 0.5672, 0.5389, 0.5616, 0.5389, 0.5616, 0.5445, 0.5672, 0.5445, 0.5748, 0.5313, 0.5692, 0.5313, 0.5692, 0.5369, 0.5748, 0.5369, 0.5657, 0.5316, 0.5662, 0.5319, 0.5666, 0.5323, 0.5669, 0.5328, 0.5671, 0.5333, 0.5672, 0.5338, 0.5672, 0.5344, 0.5671, 0.5349, 0.5669, 0.5354, 0.5666, 0.5359, 0.5662, 0.5363, 0.5657, 0.5366, 0.5652, 0.5368, 0.5647, 0.5369, 0.5641, 0.5369, 0.5636, 0.5368, 0.5631, 0.5366, 0.5626, 0.5363, 0.5622, 0.5359, 0.5619, 0.5354, 0.5617, 0.5349, 0.5616, 0.5344, 0.5616, 0.5338, 0.5617, 0.5333, 0.5619, 0.5328, 0.5622, 0.5323, 0.5626, 0.5319, 0.5631, 0.5316, 0.5636, 0.5314, 0.5641, 0.5313, 0.5647, 0.5313, 0.5652, 0.5314, 0.5899, 0.4934, 0.5843, 0.4934, 0.5843, 0.499, 0.5899, 0.499, 0.5823, 0.4934, 0.5768, 0.4934, 0.5768, 0.499, 0.5823, 0.499, 0.5899, 0.4858, 0.5843, 0.4858, 0.5843, 0.4914, 0.5899, 0.4914, 0.5823, 0.4858, 0.5768, 0.4858, 0.5768, 0.4914, 0.5823, 0.4914, 0.6051, 0.4934, 0.5995, 0.4934, 0.5995, 0.499, 0.6051, 0.499, 0.5975, 0.4934, 0.5919, 0.4934, 0.5919, 0.499, 0.5975, 0.499, 0.6051, 0.4858, 0.5995, 0.4858, 0.5995, 0.4914, 0.6051, 0.4914, 0.5975, 0.4858, 0.5919, 0.4858, 0.5919, 0.4914, 0.5975, 0.4914, 0.5899, 0.5086, 0.5843, 0.5086, 0.5843, 0.5142, 0.5899, 0.5142, 0.5823, 0.5086, 0.5768, 0.5086, 0.5768, 0.5142, 0.5823, 0.5142, 0.5899, 0.501, 0.5843, 0.501, 0.5843, 0.5066, 0.5899, 0.5066, 0.5823, 0.501, 0.5768, 0.501, 0.5768, 0.5066, 0.5823, 0.5066, 0.6051, 0.5086, 0.5995, 0.5086, 0.5995, 0.5142, 0.6051, 0.5142, 0.5975, 0.5086, 0.5919, 0.5086, 0.5919, 0.5142, 0.5975, 0.5142, 0.6051, 0.501, 0.5995, 0.501, 0.5995, 0.5066, 0.6051, 0.5066, 0.5975, 0.501, 0.5919, 0.501, 0.5919, 0.5066, 0.5975, 0.5066, 0.5596, 0.4934, 0.554, 0.4934, 0.554, 0.499, 0.5596, 0.499, 0.552, 0.4934, 0.5465, 0.4934, 0.5465, 0.499, 0.552, 0.499, 0.5596, 0.4858, 0.554, 0.4858, 0.554, 0.4914, 0.5596, 0.4914, 0.552, 0.4858, 0.5465, 0.4858, 0.5465, 0.4914, 0.552, 0.4914, 0.5748, 0.4934, 0.5692, 0.4934, 0.5692, 0.499, 0.5748, 0.499, 0.5672, 0.4934, 0.5616, 0.4934, 0.5616, 0.499, 0.5672, 0.499, 0.5748, 0.4858, 0.5692, 0.4858, 0.5692, 0.4914, 0.5748, 0.4914, 0.5672, 0.4858, 0.5616, 0.4858, 0.5616, 0.4914, 0.5672, 0.4914, 0.5596, 0.5086, 0.554, 0.5086, 0.554, 0.5142, 0.5596, 0.5142, 0.552, 0.5086, 0.5465, 0.5086, 0.5465, 0.5142, 0.552, 0.5142, 0.5596, 0.501, 0.554, 0.501, 0.554, 0.5066, 0.5596, 0.5066, 0.552, 0.501, 0.5465, 0.501, 0.5465, 0.5066, 0.552, 0.5066, 0.5748, 0.5086, 0.5692, 0.5086, 0.5692, 0.5142, 0.5748, 0.5142, 0.5672, 0.5086, 0.5616, 0.5086, 0.5616, 0.5142, 0.5672, 0.5142, 0.5733, 0.5013, 0.5737, 0.5016, 0.5741, 0.502, 0.5744, 0.5025, 0.5746, 0.503, 0.5748, 0.5035, 0.5748, 0.5041, 0.5746, 0.5046, 0.5744, 0.5051, 0.5741, 0.5056, 0.5737, 0.506, 0.5733, 0.5063, 0.5728, 0.5065, 0.5722, 0.5066, 0.5717, 0.5066, 0.5712, 0.5065, 0.5706, 0.5063, 0.5702, 0.506, 0.5698, 0.5056, 0.5695, 0.5051, 0.5693, 0.5046, 0.5692, 0.5041, 0.5692, 0.5035, 0.5693, 0.503, 0.5695, 0.5025, 0.5698, 0.502, 0.5702, 0.5016, 0.5706, 0.5013, 0.5712, 0.5011, 0.5717, 0.501, 0.5722, 0.501, 0.5728, 0.5011, 0.5672, 0.501, 0.5616, 0.501, 0.5616, 0.5066, 0.5672, 0.5066, 0.5293, 0.5843, 0.5237, 0.5843, 0.5237, 0.5899, 0.5293, 0.5899, 0.5187, 0.5843, 0.5192, 0.5843, 0.5198, 0.5844, 0.5203, 0.5847, 0.5207, 0.585, 0.5211, 0.5853, 0.5214, 0.5858, 0.5216, 0.5863, 0.5217, 0.5868, 0.5217, 0.5874, 0.5216, 0.5879, 0.5214, 0.5884, 0.5211, 0.5889, 0.5207, 0.5893, 0.5203, 0.5896, 0.5198, 0.5898, 0.5192, 0.5899, 0.5187, 0.5899, 0.5181, 0.5898, 0.5176, 0.5896, 0.5172, 0.5893, 0.5168, 0.5889, 0.5165, 0.5884, 0.5163, 0.5879, 0.5162, 0.5874, 0.5162, 0.5868, 0.5163, 0.5863, 0.5165, 0.5858, 0.5168, 0.5853, 0.5172, 0.585, 0.5176, 0.5847, 0.5181, 0.5844, 0.5293, 0.5768, 0.5237, 0.5768, 0.5237, 0.5823, 0.5293, 0.5823, 0.5217, 0.5768, 0.5162, 0.5768, 0.5162, 0.5823, 0.5217, 0.5823, 0.5445, 0.5843, 0.5389, 0.5843, 0.5389, 0.5899, 0.5445, 0.5899, 0.5369, 0.5843, 0.5313, 0.5843, 0.5313, 0.5899, 0.5369, 0.5899, 0.5445, 0.5768, 0.5389, 0.5768, 0.5389, 0.5823, 0.5445, 0.5823, 0.5369, 0.5768, 0.5313, 0.5768, 0.5313, 0.5823, 0.5369, 0.5823, 0.5293, 0.5995, 0.5237, 0.5995, 0.5237, 0.6051, 0.5293, 0.6051, 0.5217, 0.5995, 0.5162, 0.5995, 0.5162, 0.6051, 0.5217, 0.6051, 0.5293, 0.5919, 0.5237, 0.5919, 0.5237, 0.5975, 0.5293, 0.5975, 0.5217, 0.5919, 0.5162, 0.5919, 0.5162, 0.5975, 0.5217, 0.5975, 0.5445, 0.5995, 0.5389, 0.5995, 0.5389, 0.6051, 0.5445, 0.6051, 0.5369, 0.5995, 0.5313, 0.5995, 0.5313, 0.6051, 0.5369, 0.6051, 0.5445, 0.5919, 0.5389, 0.5919, 0.5389, 0.5975, 0.5445, 0.5975, 0.5369, 0.5919, 0.5313, 0.5919, 0.5313, 0.5975, 0.5369, 0.5975, 0.499, 0.5843, 0.4934, 0.5843, 0.4934, 0.5899, 0.499, 0.5899, 0.4914, 0.5843, 0.4858, 0.5843, 0.4858, 0.5899, 0.4914, 0.5899, 0.499, 0.5768, 0.4934, 0.5768, 0.4934, 0.5823, 0.499, 0.5823, 0.4914, 0.5768, 0.4858, 0.5768, 0.4858, 0.5823, 0.4914, 0.5823, 0.5142, 0.5843, 0.5086, 0.5843, 0.5086, 0.5899, 0.5142, 0.5899, 0.5066, 0.5843, 0.501, 0.5843, 0.501, 0.5899, 0.5066, 0.5899, 0.5142, 0.5768, 0.5086, 0.5768, 0.5086, 0.5823, 0.5142, 0.5823, 0.5066, 0.5768, 0.501, 0.5768, 0.501, 0.5823, 0.5066, 0.5823, 0.499, 0.5995, 0.4934, 0.5995, 0.4934, 0.6051, 0.499, 0.6051, 0.4914, 0.5995, 0.4858, 0.5995, 0.4858, 0.6051, 0.4914, 0.6051, 0.499, 0.5919, 0.4934, 0.5919, 0.4934, 0.5975, 0.499, 0.5975, 0.4914, 0.5919, 0.4858, 0.5919, 0.4858, 0.5975, 0.4914, 0.5975, 0.5142, 0.5995, 0.5086, 0.5995, 0.5086, 0.6051, 0.5142, 0.6051, 0.5066, 0.5995, 0.501, 0.5995, 0.501, 0.6051, 0.5066, 0.6051, 0.5142, 0.5919, 0.5086, 0.5919, 0.5086, 0.5975, 0.5142, 0.5975, 0.5066, 0.5919, 0.501, 0.5919, 0.501, 0.5975, 0.5066, 0.5975, 0.5257, 0.5595, 0.5252, 0.5593, 0.5247, 0.559, 0.5244, 0.5586, 0.524, 0.5581, 0.5238, 0.5576, 0.5237, 0.5571, 0.5237, 0.5565, 0.5238, 0.556, 0.524, 0.5555, 0.5244, 0.555, 0.5247, 0.5547, 0.5252, 0.5543, 0.5257, 0.5541, 0.5262, 0.554, 0.5268, 0.554, 0.5273, 0.5541, 0.5278, 0.5543, 0.5283, 0.5547, 0.5287, 0.555, 0.529, 0.5555, 0.5292, 0.556, 0.5293, 0.5565, 0.5293, 0.5571, 0.5292, 0.5576, 0.529, 0.5581, 0.5287, 0.5586, 0.5283, 0.559, 0.5278, 0.5593, 0.5273, 0.5595, 0.5268, 0.5596, 0.5262, 0.5596, 0.5217, 0.554, 0.5162, 0.554, 0.5162, 0.5596, 0.5217, 0.5596, 0.5293, 0.5465, 0.5237, 0.5465, 0.5237, 0.552, 0.5293, 0.552, 0.5176, 0.5517, 0.5172, 0.5514, 0.5168, 0.551, 0.5165, 0.5506, 0.5163, 0.5501, 0.5162, 0.5495, 0.5162, 0.549, 0.5163, 0.5484, 0.5165, 0.5479, 0.5168, 0.5475, 0.5172, 0.5471, 0.5176, 0.5468, 0.5181, 0.5466, 0.5187, 0.5465, 0.5192, 0.5465, 0.5198, 0.5466, 0.5203, 0.5468, 0.5207, 0.5471, 0.5211, 0.5475, 0.5214, 0.5479, 0.5216, 0.5484, 0.5217, 0.549, 0.5217, 0.5495, 0.5216, 0.5501, 0.5214, 0.5506, 0.5211, 0.551, 0.5207, 0.5514, 0.5203, 0.5517, 0.5198, 0.5519, 0.5192, 0.552, 0.5187, 0.552, 0.5181, 0.5519, 0.5445, 0.554, 0.5389, 0.554, 0.5389, 0.5596, 0.5445, 0.5596, 0.4914, 0.5465, 0.4858, 0.5465, 0.4858, 0.5596, 0.4914, 0.5596, 0.5369, 0.554, 0.5313, 0.554, 0.5313, 0.5596, 0.5369, 0.5596, 0.5142, 0.5465, 0.5086, 0.5465, 0.5086, 0.5596, 0.5142, 0.5596, 0.5066, 0.5596, 0.5066, 0.5465, 0.501, 0.5465, 0.501, 0.5596, 0.499, 0.5748, 0.499, 0.5616, 0.4934, 0.5616, 0.4934, 0.5748, 0.5445, 0.5465, 0.5389, 0.5465, 0.5389, 0.552, 0.5445, 0.552, 0.4914, 0.5616, 0.4858, 0.5616, 0.4858, 0.5748, 0.4914, 0.5748, 0.5369, 0.5465, 0.5313, 0.5465, 0.5313, 0.552, 0.5369, 0.552, 0.5142, 0.5616, 0.5086, 0.5616, 0.5086, 0.5748, 0.5142, 0.5748, 0.5066, 0.5748, 0.5066, 0.5616, 0.501, 0.5616, 0.501, 0.5748, 0.6505, 0.9687, 0.6505, 0.9555, 0.6449, 0.9555, 0.6449, 0.9687, 0.5293, 0.5692, 0.5237, 0.5692, 0.5237, 0.5748, 0.5293, 0.5748, 0.6429, 0.9555, 0.6374, 0.9555, 0.6374, 0.9687, 0.6429, 0.9687, 0.5217, 0.5692, 0.5162, 0.5692, 0.5162, 0.5748, 0.5217, 0.5748, 0.6202, 0.9555, 0.6146, 0.9555, 0.6146, 0.9687, 0.6202, 0.9687, 0.6126, 0.9687, 0.6126, 0.9555, 0.6071, 0.9555, 0.6071, 0.9687, 0.6354, 0.9687, 0.6354, 0.9555, 0.6298, 0.9555, 0.6298, 0.9687, 0.5293, 0.5616, 0.5237, 0.5616, 0.5237, 0.5672, 0.5293, 0.5672, 0.5293, 0.4858, 0.5237, 0.4858, 0.5237, 0.5142, 0.5293, 0.5142, 0.5217, 0.5616, 0.5162, 0.5616, 0.5162, 0.5672, 0.5217, 0.5672, 0.5217, 0.4858, 0.5162, 0.4858, 0.5162, 0.5142, 0.5217, 0.5142, 0.5445, 0.5142, 0.5445, 0.4858, 0.5389, 0.4858, 0.5389, 0.5142, 0.5369, 0.5142, 0.5369, 0.4858, 0.5313, 0.4858, 0.5313, 0.5142, 0.7543, 0.0, 0.7543, 1.0, 0.3791, 1.0, 0.3791, 0.0, 0.9687, 0.9687, 0.9687, 0.9101, 0.8495, 0.9101, 0.8495, 0.9687, 0.999, 0.1222, 0.9404, 0.1222, 0.9404, 0.2414, 0.999, 0.2414, 0.7793, 0.7889, 0.7737, 0.7889, 0.7737, 0.8475, 0.7793, 0.8475, 0.7263, 0.9535, 0.7263, 0.948, 0.6071, 0.948, 0.6071, 0.9535, 0.9535, 0.7283, 0.948, 0.7283, 0.948, 0.8475, 0.9535, 0.8475, 0.7414, 0.7889, 0.7358, 0.7889, 0.7358, 0.8475, 0.7414, 0.8475, 0.7338, 0.7889, 0.7283, 0.7889, 0.7283, 0.8475, 0.7338, 0.8475, 0.7263, 0.946, 0.7263, 0.9404, 0.6071, 0.9404, 0.6071, 0.946, 0.946, 0.7283, 0.9404, 0.7283, 0.9404, 0.8475, 0.946, 0.8475, 0.7566, 0.7889, 0.751, 0.7889, 0.751, 0.8475, 0.7566, 0.8475, 3.092e-08, 1.0, 8.35e-08, 7.959e-08, 0.25, 1.093e-08, 0.25, 1.0, 0.5, 1.0, 0.5, 1.014e-07, 0.75, 3.278e-08, 0.75, 1.0, 0.25, 1.0, 0.25, 1.093e-08, 0.5, 1.014e-07, 0.5, 1.0, 0.75, 1.0, 0.75, 3.278e-08, 1.0, 1.233e-07, 1.0, 1.0, 0.8172, 0.8475, 0.8172, 0.7889, 0.804, 0.7889, 0.804, 0.8475, 0.802, 0.8475, 0.802, 0.7889, 0.7889, 0.7889, 0.7889, 0.8475, 0.749, 0.8475, 0.749, 0.7889, 0.7434, 0.7889, 0.7434, 0.8475, 0.6278, 0.9687, 0.6278, 0.9555, 0.6222, 0.9555, 0.6222, 0.9687, 0.8323, 0.8475, 0.8323, 0.7889, 0.8268, 0.7889, 0.8268, 0.8475, 0.8248, 0.8475, 0.8248, 0.7889, 0.8192, 0.7889, 0.8192, 0.8475, 0.05437, -2.377e-09, 0.05437, 0.5, 2.186e-08, 0.5, 0.0, 0.0, 0.05437, 0.5, 0.05437, 1.0, 4.371e-08, 1.0, 2.186e-08, 0.5, 0.3626, 0.9687, 0.3626, 0.9101, 0.2434, 0.9101, 0.2434, 0.9687, 0.9687, 0.1202, 0.9687, 0.001001, 0.9101, 0.001001, 0.9101, 0.1202, 0.9687, 0.3646, 0.9404, 0.3646, 0.9404, 0.4232, 0.9687, 0.4232])
me_cube_002.materials.append(mat_material)
me_cube_002.use_mirror_vertex_groups = False
me_cube_002.update()
arm_armature = bpy.data.armatures.new('Armature')  # bones are not reproduced

# ---- objects
ob_cube_002 = bpy.data.objects.new('Cube.002', me_cube_002)
ob_armature = bpy.data.objects.new('Armature', arm_armature)

# ---- transforms, parenting, visibility, modifiers, constraints
ob_cube_002.parent = ob_armature
ob_cube_002.location = (0.0, 0.0, 2.61)
ob_cube_002.scale = (3.466, 3.466, 3.466)
ob_cube_002.lock_rotations_4d = False
ob_cube_002.empty_display_type = 'ARROWS'
ob_cube_002.lineart.crease_threshold = 0.0
_vg = ob_cube_002.vertex_groups.new(name='Bone.001')
for _i, _w in zip([123, 125, 375, 376, 377, 378, 379, 381, 383, 384, 385, 386], [0.009444, 0.005603, 1.0, 1.0, 0.9998, 0.9998, 0.009444, 0.004728, 1.0, 1.0, 1.0, 1.0]): _vg.add([_i], _w, 'REPLACE')
_vg = ob_cube_002.vertex_groups.new(name='Bone.002')
for _i, _w in zip([123, 124, 125, 126, 379, 380, 381, 382], [0.9906, 0.9844, 0.9944, 0.9978, 0.9906, 0.9844, 0.9953, 0.9978]): _vg.add([_i], _w, 'REPLACE')
_m = ob_cube_002.modifiers.new('Armature', 'ARMATURE')
_m.object = ob_armature
ob_armature.location = (0.0, 0.0, 0.0)
ob_armature.show_in_front = True

# ---- collection membership
col_collection.objects.link(ob_cube_002)
col_collection.objects.link(ob_armature)

# ---- scene / render settings (as saved in the file)
scene.frame_start = 1; scene.frame_end = 27; scene.frame_set(0)
scene.render.engine = 'BLENDER_EEVEE_NEXT'
bpy.context.view_layer.update()

# ---- added for rendering (the .blend has no active camera and no usable light): camera, sun
cam_auto = bpy.data.cameras.new('AutoCamera')
cam_auto.lens = 50.0
cam_auto.sensor_width = 36.0
cam_auto.clip_end = 1000.0
ob_auto_camera = bpy.data.objects.new('AutoCamera', cam_auto)
scene.collection.objects.link(ob_auto_camera)
ob_auto_camera.location = (11.9252, -14.5502, 12.0518)
ob_auto_camera.rotation_euler = (1.09748, -7.21219e-08, 0.694738)
scene.camera = ob_auto_camera
light_auto_sun = bpy.data.lights.new('AutoSun', 'SUN')
light_auto_sun.energy = 3.0
light_auto_sun.angle = 0.0523599
ob_auto_sun = bpy.data.objects.new('AutoSun', light_auto_sun)
scene.collection.objects.link(ob_auto_sun)
ob_auto_sun.rotation_euler = (0.872665, 0.174533, 0.523599)
bpy.context.view_layer.update()
